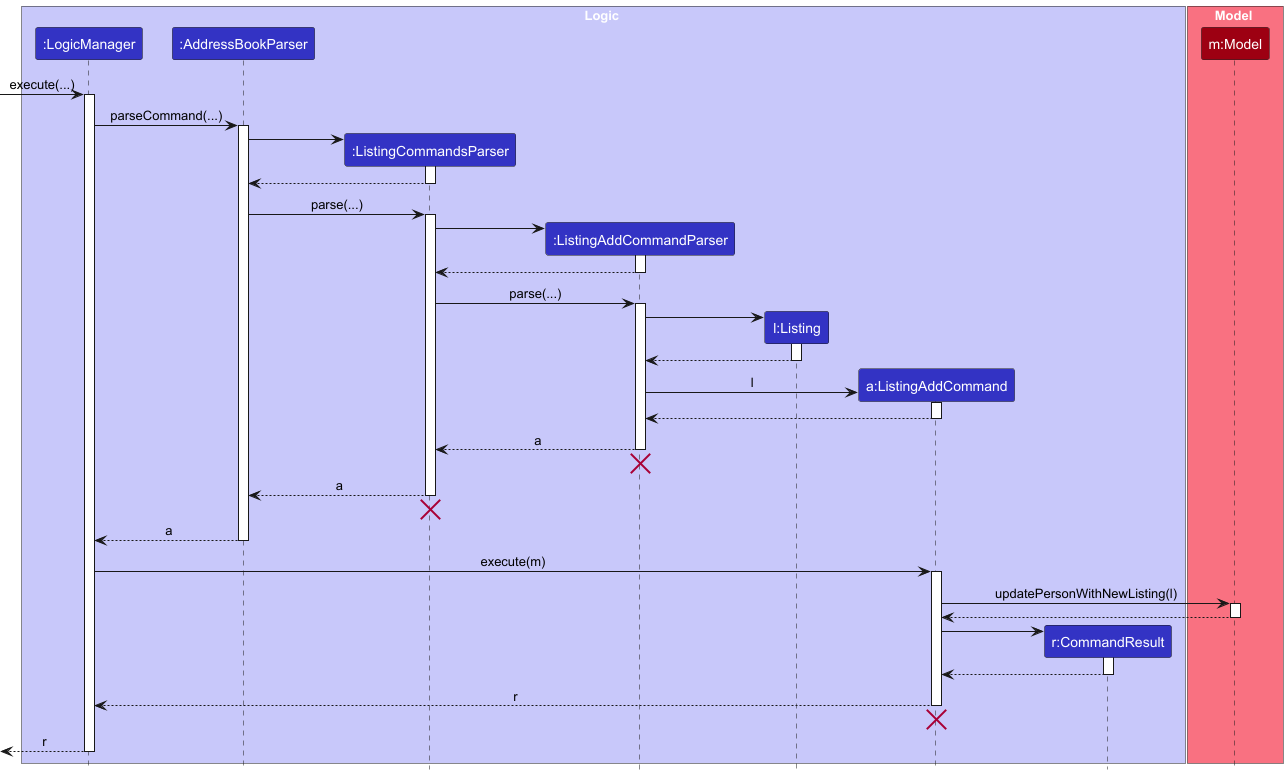

The diagram above was rendered by PlantUML. Its source (embedded in the PNG):
@startuml
!include style.puml
skinparam ArrowFontStyle plain

box Logic LOGIC_COLOR_T1
participant ":LogicManager" as LogicManager LOGIC_COLOR
participant ":AddressBookParser" as AddressBookParser LOGIC_COLOR
participant ":ListingCommandsParser" as ListingCommandsParser LOGIC_COLOR
participant ":ListingAddCommandParser" as ListingAddCommandParser LOGIC_COLOR
participant "l:Listing" as Listing LOGIC_COLOR
participant "a:ListingAddCommand" as ListingAddCommand LOGIC_COLOR
participant "r:CommandResult" as CommandResult LOGIC_COLOR
end box

box Model MODEL_COLOR_T1
participant "m:Model" as Model MODEL_COLOR

end box

[-> LogicManager : execute(...)
activate LogicManager

LogicManager -> AddressBookParser : parseCommand(...)
activate AddressBookParser

create ListingCommandsParser
AddressBookParser -> ListingCommandsParser
activate ListingCommandsParser

ListingCommandsParser --> AddressBookParser
deactivate ListingCommandsParser

AddressBookParser -> ListingCommandsParser : parse(...)
activate ListingCommandsParser

create ListingAddCommandParser
ListingCommandsParser -> ListingAddCommandParser
activate ListingAddCommandParser

ListingAddCommandParser --> ListingCommandsParser
deactivate ListingAddCommandParser

ListingCommandsParser -> ListingAddCommandParser : parse(...)
activate ListingAddCommandParser

create Listing
ListingAddCommandParser -> Listing
activate Listing

Listing --> ListingAddCommandParser
deactivate Listing

create ListingAddCommand
ListingAddCommandParser -> ListingAddCommand : l
activate ListingAddCommand

ListingAddCommand --> ListingAddCommandParser
deactivate ListingAddCommand

ListingAddCommandParser --> ListingCommandsParser : a
deactivate ListingAddCommandParser

'Hidden arrow to position the destroy marker below the end of the activation bar.
ListingAddCommandParser -[hidden]-> ListingCommandsParser
destroy ListingAddCommandParser

ListingCommandsParser --> AddressBookParser : a
deactivate ListingCommandsParser

ListingCommandsParser -[hidden]-> AddressBookParser
destroy ListingCommandsParser

AddressBookParser --> LogicManager : a
deactivate AddressBookParser

LogicManager -> ListingAddCommand : execute(m)
activate ListingAddCommand

ListingAddCommand -> Model : updatePersonWithNewListing(l)
activate Model

Model --> ListingAddCommand
deactivate Model



create CommandResult
ListingAddCommand -> CommandResult
activate CommandResult

CommandResult --> ListingAddCommand
deactivate CommandResult

ListingAddCommand --> LogicManager : r
deactivate ListingAddCommand
'Hidden arrow to position the destroy marker below the end of the activation bar.
ListingAddCommand -[hidden]-> LogicManager
destroy ListingAddCommand

[<--LogicManager : r
deactivate LogicManager

@enduml